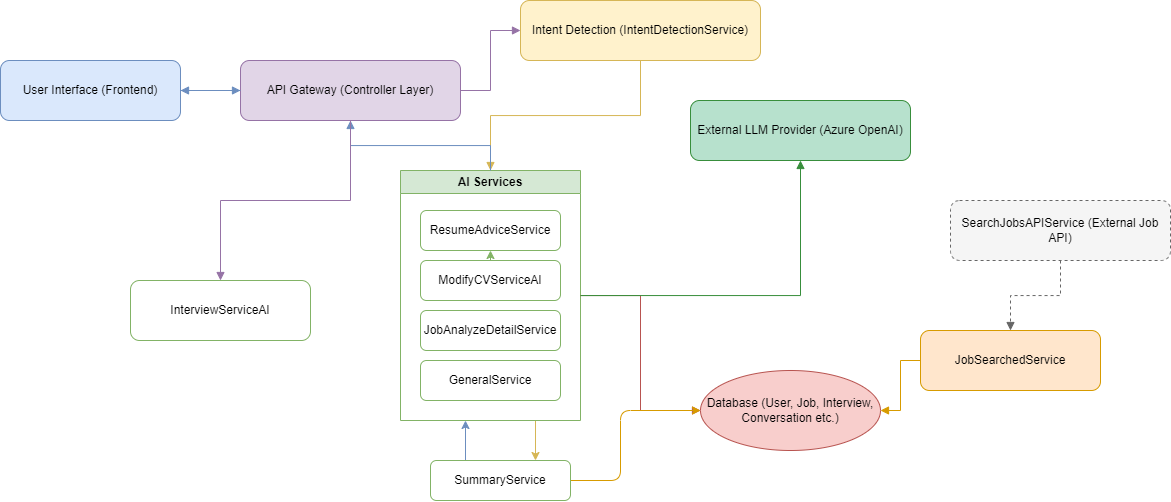

The diagram above was exported from draw.io. Its source (the exported page's mxGraphModel, read from the mxfile embedded in the PNG):
<mxGraphModel dx="752" dy="832" grid="1" gridSize="10" guides="1" tooltips="1" connect="1" arrows="1" fold="1" page="1" pageScale="1" pageWidth="827" pageHeight="1169" math="0" shadow="0">
  <root>
    <mxCell id="0" />
    <mxCell id="1" parent="0" />
    <mxCell id="2" value="User Interface (Frontend)" style="rounded=1;whiteSpace=wrap;html=1;fillColor=#dae8fc;strokeColor=#6c8ebf;" parent="1" vertex="1">
      <mxGeometry x="60" y="120" width="180" height="60" as="geometry" />
    </mxCell>
    <mxCell id="3" value="API Gateway (Controller Layer)" style="rounded=1;whiteSpace=wrap;html=1;fillColor=#e1d5e7;strokeColor=#9673a6;" parent="1" vertex="1">
      <mxGeometry x="300" y="120" width="220" height="60" as="geometry" />
    </mxCell>
    <mxCell id="4" value="Intent Detection (IntentDetectionService)" style="rounded=1;whiteSpace=wrap;html=1;fillColor=#fff2cc;strokeColor=#d6b656;" parent="1" vertex="1">
      <mxGeometry x="580" y="60" width="240" height="60" as="geometry" />
    </mxCell>
    <mxCell id="30" style="edgeStyle=none;html=1;exitX=0.75;exitY=1;exitDx=0;exitDy=0;entryX=0.75;entryY=0;entryDx=0;entryDy=0;fillColor=#fff2cc;strokeColor=#d6b656;" parent="1" source="5" target="25" edge="1">
      <mxGeometry relative="1" as="geometry" />
    </mxCell>
    <mxCell id="5" value="AI Services" style="swimlane;whiteSpace=wrap;html=1;fillColor=#d5e8d4;strokeColor=#82b366;" parent="1" vertex="1">
      <mxGeometry x="460" y="230" width="180" height="250" as="geometry" />
    </mxCell>
    <mxCell id="6" value="ResumeAdviceService" style="rounded=1;whiteSpace=wrap;html=1;fillColor=#ffffff;strokeColor=#82b366;" parent="5" vertex="1">
      <mxGeometry x="20" y="40" width="140" height="40" as="geometry" />
    </mxCell>
    <mxCell id="7" value="JobAnalyzeDetailService" style="rounded=1;whiteSpace=wrap;html=1;fillColor=#ffffff;strokeColor=#82b366;" parent="5" vertex="1">
      <mxGeometry x="20" y="140" width="140" height="40" as="geometry" />
    </mxCell>
    <mxCell id="8" value="GeneralService" style="rounded=1;whiteSpace=wrap;html=1;fillColor=#ffffff;strokeColor=#82b366;" parent="5" vertex="1">
      <mxGeometry x="20" y="190" width="140" height="40" as="geometry" />
    </mxCell>
    <mxCell id="32" value="ModifyCVServiceAI" style="rounded=1;whiteSpace=wrap;html=1;fillColor=#ffffff;strokeColor=#82b366;" parent="5" vertex="1">
      <mxGeometry x="20" y="90" width="140" height="40" as="geometry" />
    </mxCell>
    <mxCell id="33" style="edgeStyle=none;html=1;exitX=0.5;exitY=0;exitDx=0;exitDy=0;entryX=0.5;entryY=1;entryDx=0;entryDy=0;fillColor=#ffffff;strokeColor=#82b366;" parent="5" source="32" target="6" edge="1">
      <mxGeometry relative="1" as="geometry" />
    </mxCell>
    <mxCell id="9" value="InterviewServiceAI" style="rounded=1;whiteSpace=wrap;html=1;fillColor=#ffffff;strokeColor=#82b366;" parent="1" vertex="1">
      <mxGeometry x="190" y="340" width="180" height="60" as="geometry" />
    </mxCell>
    <mxCell id="20" value="JobSearchedService" style="rounded=1;whiteSpace=wrap;html=1;fillColor=#ffe6cc;strokeColor=#d79b00;" parent="1" vertex="1">
      <mxGeometry x="980" y="390" width="180" height="60" as="geometry" />
    </mxCell>
    <mxCell id="21" value="SearchJobsAPIService (External Job API)" style="rounded=1;whiteSpace=wrap;html=1;fillColor=#f5f5f5;strokeColor=#666666;dashed=1;" parent="1" vertex="1">
      <mxGeometry x="1010" y="260" width="220" height="60" as="geometry" />
    </mxCell>
    <mxCell id="10" value="Database (User, Job, Interview, Conversation etc.)" style="ellipse;whiteSpace=wrap;html=1;fillColor=#f8cecc;strokeColor=#b85450;" parent="1" vertex="1">
      <mxGeometry x="760" y="430" width="180" height="80" as="geometry" />
    </mxCell>
    <mxCell id="11" value="External LLM Provider (Azure OpenAI)" style="rounded=1;whiteSpace=wrap;html=1;fillColor=#b7e1cd;strokeColor=#388e3c;" parent="1" vertex="1">
      <mxGeometry x="750" y="160" width="220" height="60" as="geometry" />
    </mxCell>
    <mxCell id="12" style="edgeStyle=orthogonalEdgeStyle;rounded=0;orthogonalLoop=1;jettySize=auto;html=1;endArrow=block;endFill=1;strokeColor=#6c8ebf;" parent="1" source="2" target="3" edge="1">
      <mxGeometry relative="1" as="geometry" />
    </mxCell>
    <mxCell id="13" style="edgeStyle=orthogonalEdgeStyle;rounded=0;orthogonalLoop=1;jettySize=auto;html=1;endArrow=block;endFill=1;strokeColor=#9673a6;" parent="1" source="3" target="4" edge="1">
      <mxGeometry relative="1" as="geometry" />
    </mxCell>
    <mxCell id="14" style="edgeStyle=orthogonalEdgeStyle;rounded=0;orthogonalLoop=1;jettySize=auto;html=1;endArrow=block;endFill=1;strokeColor=#d6b656;" parent="1" source="4" target="5" edge="1">
      <mxGeometry relative="1" as="geometry" />
    </mxCell>
    <mxCell id="15" style="edgeStyle=orthogonalEdgeStyle;rounded=0;orthogonalLoop=1;jettySize=auto;html=1;endArrow=block;endFill=1;strokeColor=#b85450;" parent="1" source="5" target="10" edge="1">
      <mxGeometry relative="1" as="geometry" />
    </mxCell>
    <mxCell id="16" style="edgeStyle=orthogonalEdgeStyle;rounded=0;orthogonalLoop=1;jettySize=auto;html=1;endArrow=block;endFill=1;strokeColor=#388e3c;" parent="1" source="5" target="11" edge="1">
      <mxGeometry relative="1" as="geometry" />
    </mxCell>
    <mxCell id="17" style="edgeStyle=orthogonalEdgeStyle;rounded=0;orthogonalLoop=1;jettySize=auto;html=1;endArrow=block;endFill=1;strokeColor=#6c8ebf;" parent="1" source="5" target="3" edge="1">
      <mxGeometry relative="1" as="geometry" />
    </mxCell>
    <mxCell id="18" style="edgeStyle=orthogonalEdgeStyle;rounded=0;orthogonalLoop=1;jettySize=auto;html=1;endArrow=block;endFill=1;strokeColor=#6c8ebf;dashed=1;" parent="1" source="3" target="2" edge="1">
      <mxGeometry relative="1" as="geometry" />
    </mxCell>
    <mxCell id="22" style="edgeStyle=orthogonalEdgeStyle;rounded=0;orthogonalLoop=1;jettySize=auto;html=1;endArrow=block;endFill=1;strokeColor=#9673a6;" parent="1" source="3" target="9" edge="1">
      <mxGeometry relative="1" as="geometry" />
    </mxCell>
    <mxCell id="23" style="edgeStyle=orthogonalEdgeStyle;rounded=0;orthogonalLoop=1;jettySize=auto;html=1;endArrow=block;endFill=1;strokeColor=#d79b00;" parent="1" source="20" target="10" edge="1">
      <mxGeometry relative="1" as="geometry" />
    </mxCell>
    <mxCell id="24" style="edgeStyle=orthogonalEdgeStyle;rounded=0;orthogonalLoop=1;jettySize=auto;html=1;endArrow=block;endFill=1;strokeColor=#666666;dashed=1;" parent="1" source="21" target="20" edge="1">
      <mxGeometry relative="1" as="geometry" />
    </mxCell>
    <mxCell id="28" style="edgeStyle=none;html=1;exitX=1;exitY=0.5;exitDx=0;exitDy=0;fillColor=#ffe6cc;strokeColor=#d79b00;" parent="1" source="25" target="10" edge="1">
      <mxGeometry relative="1" as="geometry">
        <Array as="points">
          <mxPoint x="680" y="540" />
          <mxPoint x="680" y="470" />
        </Array>
      </mxGeometry>
    </mxCell>
    <mxCell id="31" style="edgeStyle=none;html=1;exitX=0.25;exitY=0;exitDx=0;exitDy=0;fillColor=#dae8fc;strokeColor=#6c8ebf;" parent="1" source="25" edge="1">
      <mxGeometry relative="1" as="geometry">
        <mxPoint x="525" y="480" as="targetPoint" />
      </mxGeometry>
    </mxCell>
    <mxCell id="25" value="SummaryService" style="rounded=1;whiteSpace=wrap;html=1;fillColor=#ffffff;strokeColor=#82b366;" parent="1" vertex="1">
      <mxGeometry x="490" y="520" width="140" height="40" as="geometry" />
    </mxCell>
  </root>
</mxGraphModel>